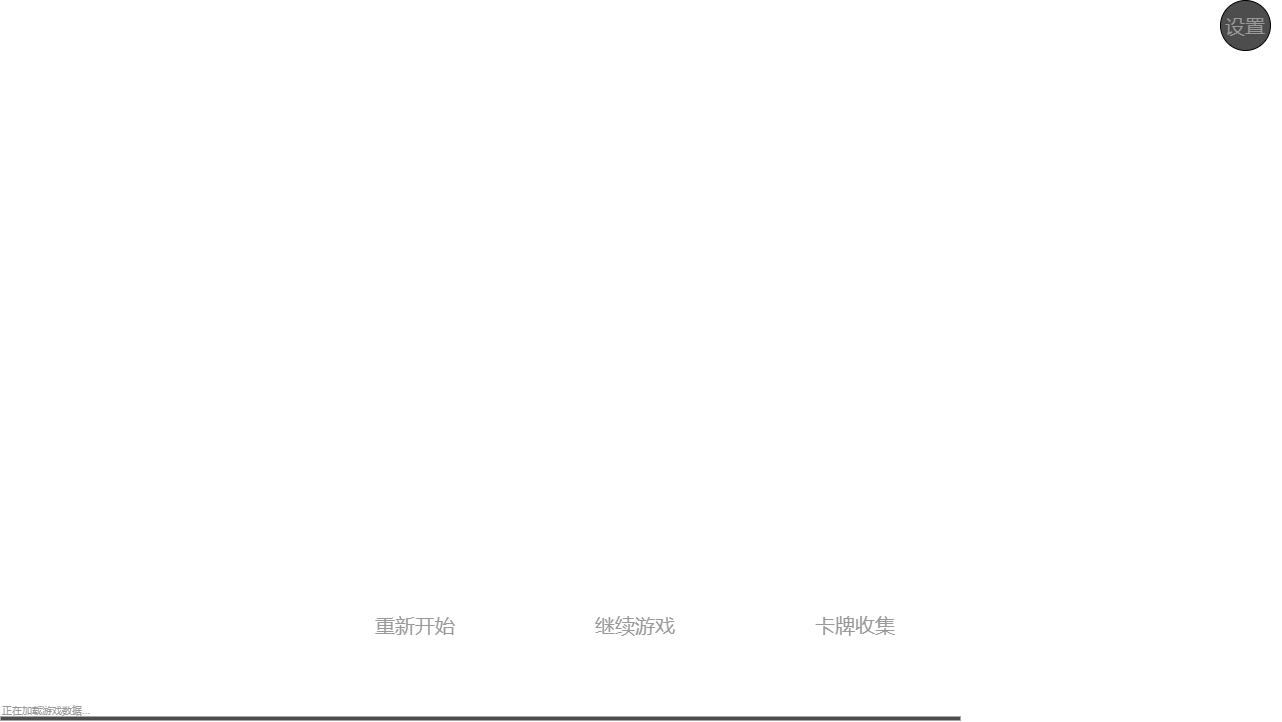

The diagram above was exported from draw.io. Its source (the exported page's mxGraphModel, read from the mxfile embedded in the PNG):
<mxGraphModel dx="2438" dy="1420" grid="1" gridSize="10" guides="1" tooltips="1" connect="1" arrows="1" fold="1" page="1" pageScale="1" pageWidth="827" pageHeight="1169" math="0" shadow="0">
  <root>
    <mxCell id="0" />
    <mxCell id="1" parent="0" />
    <mxCell id="2" value="" style="rounded=0;whiteSpace=wrap;html=1;strokeColor=none;" vertex="1" parent="1">
      <mxGeometry x="120" y="80" width="1280" height="720" as="geometry" />
    </mxCell>
    <mxCell id="3" value="" style="rounded=0;whiteSpace=wrap;html=1;fillColor=#4D4D4D;strokeColor=none;" vertex="1" parent="1">
      <mxGeometry x="120" y="796" width="960" height="4" as="geometry" />
    </mxCell>
    <mxCell id="4" value="&lt;font style=&quot;font-size: 10px&quot;&gt;正在加载游戏数据...&lt;/font&gt;" style="text;html=1;strokeColor=none;fillColor=none;align=left;verticalAlign=middle;rounded=0;fontColor=#999999;" vertex="1" parent="1">
      <mxGeometry x="120" y="782" width="70" height="14" as="geometry" />
    </mxCell>
    <mxCell id="5" value="重新开始" style="text;html=1;strokeColor=none;fillColor=none;align=center;verticalAlign=middle;whiteSpace=wrap;rounded=0;fontColor=#999999;fontSize=20;" vertex="1" parent="1">
      <mxGeometry x="490" y="690" width="90" height="30" as="geometry" />
    </mxCell>
    <mxCell id="6" value="继续游戏" style="text;html=1;strokeColor=none;fillColor=none;align=center;verticalAlign=middle;whiteSpace=wrap;rounded=0;fontColor=#999999;fontSize=20;" vertex="1" parent="1">
      <mxGeometry x="710" y="690" width="90" height="30" as="geometry" />
    </mxCell>
    <mxCell id="7" value="卡牌收集" style="text;html=1;strokeColor=none;fillColor=none;align=center;verticalAlign=middle;whiteSpace=wrap;rounded=0;fontColor=#999999;fontSize=20;" vertex="1" parent="1">
      <mxGeometry x="930" y="690" width="90" height="30" as="geometry" />
    </mxCell>
    <mxCell id="8" value="设置" style="ellipse;whiteSpace=wrap;html=1;aspect=fixed;fillColor=#4D4D4D;fontSize=20;fontColor=#999999;align=center;" vertex="1" parent="1">
      <mxGeometry x="1340" y="80" width="50" height="50" as="geometry" />
    </mxCell>
  </root>
</mxGraphModel>